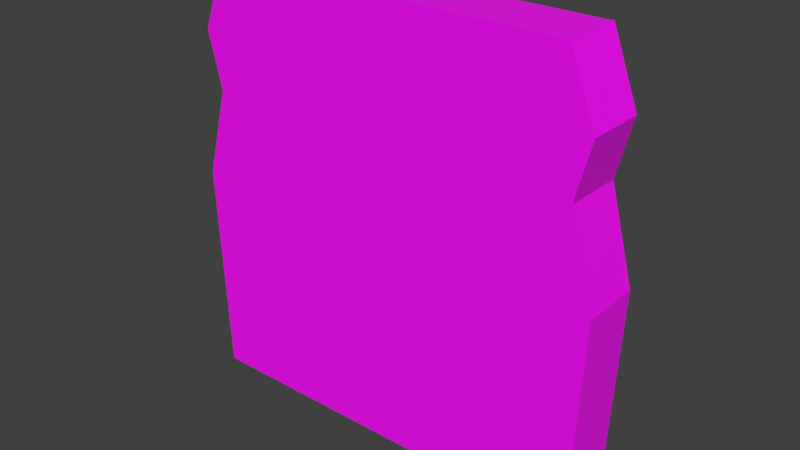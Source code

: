 # Source: bread-min.blend  (saved by Blender 2.91.10; exported with 4.5.12 LTS)
import bpy
from mathutils import Matrix  # noqa: F401  (used for matrix-valued properties, if any)

bpy.ops.wm.read_factory_settings(use_empty=True)
scene = bpy.context.scene
scene.name = 'Scene'

# ---- collections
col_collection_1 = bpy.data.collections.new('Collection 1'); scene.collection.children.link(col_collection_1)

# ---- images (referenced by path relative to the original .blend; pixels are not part of the script)
import os
ASSET_DIR = os.environ.get("B2B_ASSET_DIR", "")  # directory of the original .blend (textures are referenced by path, not embedded)
HERE = os.path.dirname(os.path.abspath(__file__))  # packed textures are extracted next to this script under _unpacked/

def load_image(name, relpath, width, height, colorspace="sRGB"):
    """Load a texture the original file referenced (path relative to the .blend, or extracted next to this script)."""
    p = next((c for c in (os.path.join(HERE, relpath), os.path.join(ASSET_DIR, relpath)) if relpath and os.path.exists(c)), "")
    if p:
        img = bpy.data.images.load(p, check_existing=True)
        img.name = name
    else:  # same state as the original file: an image datablock whose file is absent (Cycles renders it pink)
        img = bpy.data.images.new(name, width, height)
        img.source = "FILE"
        img.filepath = "//" + (relpath or name)
    img.colorspace_settings.name = colorspace
    return img
img_breadtexture_png = load_image('breadTexture.png', 'breadTexture.png', 1024, 1024, 'sRGB')

# ---- materials (node trees are filled in below, after node groups)
mat_material = bpy.data.materials.new('Material')

# ---- material node trees
mat_material.use_nodes = True; mat_material.node_tree.nodes.clear()
_N = mat_material.node_tree.nodes; _L = mat_material.node_tree.links
n0 = _N.new('ShaderNodeBsdfPrincipled'); n0.name = 'Principled BSDF'; n0.location = (10, 300)
n0.distribution = 'GGX'
n0.subsurface_method = 'BURLEY'
n0.inputs[3].default_value = 1.45
n0.inputs[27].default_value = (0.0, 0.0, 0.0, 1.0)
n0.inputs[28].default_value = 1.0
n1 = _N.new('ShaderNodeOutputMaterial'); n1.name = 'Material Output'; n1.location = (300, 300)
n2 = _N.new('ShaderNodeTexImage'); n2.name = 'Image Texture'; n2.location = (-280, 260)
n2.image = img_breadtexture_png
n2.interpolation = 'Closest'
_L.new(n0.outputs[0], n1.inputs[0])
_L.new(n2.outputs[0], n0.inputs[0])
n1.is_active_output = True

# ---- world
world_world = bpy.data.worlds.new('World'); scene.world = world_world
world_world.color = (0.05088, 0.05088, 0.05088)
world_world.use_sun_shadow = False
world_world.sun_shadow_jitter_overblur = 0.0
world_world.cycles.sampling_method = 'MANUAL'

# ---- meshes
me_cube = bpy.data.meshes.new('Cube')
me_cube.from_pydata([(-0.8215, -0.1195, -0.8596), (-0.7173, -0.1195, 0.8596), (-0.8215, 0.1195, -0.8596), (-0.7173, 0.1195, 0.8596), (0.8215, -0.1195, -0.8596), (0.7173, -0.1195, 0.8596), (0.8215, 0.1195, -0.8596), (0.7173, 0.1195, 0.8596), (-0.8596, -0.1195, 0.0), (-0.8596, 0.1195, 0.0), (0.0, 0.1195, -0.8596), (0.0, 0.1195, 0.8596), (0.8596, 0.1195, 0.0), (0.8596, -0.1195, 0.0), (0.0, -0.1195, -0.8596), (0.0, -0.1195, 0.8596), (0.0, -0.1195, 0.0), (0.8197, 0.1195, 0.5903), (0.0, 0.1195, 0.0), (-0.8197, -0.1195, 0.5903), (-0.8197, -0.1195, 0.5903), (-0.8197, 0.1195, 0.5903), (0.8197, 0.1195, 0.5903), (0.8197, -0.1195, 0.5903), (0.0, -0.1195, 0.5903), (0.0, -0.1195, 0.5903), (0.0, 0.1195, 0.5903), (0.8197, -0.1195, 0.5903), (-0.7624, 0.1195, 0.3626), (0.7624, 0.1195, 0.3626), (0.7624, -0.1195, 0.3626), (0.0, -0.1195, 0.3626), (0.0, 0.1195, 0.5903), (0.0, 0.1195, 0.3626), (-0.8197, 0.1195, 0.5903), (-0.7624, -0.1195, 0.3626)], [], [(22, 23, 30, 29), (32, 11, 7, 17), (19, 1, 3, 34), (25, 15, 1, 19), (6, 12, 13, 4), (2, 10, 14, 0), (11, 3, 1, 15), (10, 6, 4, 14), (14, 16, 8, 0), (4, 13, 16, 14), (27, 5, 15, 25), (12, 29, 30, 13), (10, 18, 12, 6), (2, 9, 18, 10), (34, 3, 11, 32), (8, 35, 28, 9), (28, 21, 26, 33), (20, 21, 28, 35), (30, 23, 24, 31), (31, 24, 20, 35), (33, 26, 22, 29), (17, 7, 5, 27), (18, 33, 29, 12), (0, 8, 9, 2), (16, 31, 35, 8), (13, 30, 31, 16), (9, 28, 33, 18), (7, 11, 15, 5)])
_uv = me_cube.uv_layers.new(name='UVMap')
_uv.uv.foreach_set('vector', [0.1421, 0.9411, 0.2132, 0.9411, 0.2132, 0.875, 0.1421, 0.875, 0.9426, 0.2438, 0.8625, 0.2438, 0.8625, 0.4571, 0.9426, 0.4876, 0.2842, 0.5113, 0.2842, 0.5937, 0.3553, 0.5937, 0.3553, 0.5113, 0.9426, 0.7314, 0.8625, 0.7314, 0.8625, 0.9447, 0.9426, 0.9752, 0.1421, 0.5113, 0.1421, 0.7651, 0.2132, 0.7651, 0.2132, 0.5113, 2.235e-08, 0.5113, 7.451e-09, 0.7557, 0.07105, 0.7557, 0.07105, 0.5113, 0.2132, 0.7247, 0.2132, 0.938, 0.2842, 0.938, 0.2842, 0.7247, 7.451e-09, 0.7557, 0.0, 1.0, 0.07105, 1.0, 0.07105, 0.7557, 0.4312, 0.2557, 0.6869, 0.2557, 0.6869, 0.0, 0.4312, 0.01133, 0.4312, 0.5, 0.6869, 0.5113, 0.6869, 0.2557, 0.4312, 0.2557, 0.9426, 0.4876, 0.8625, 0.518, 0.8625, 0.7314, 0.9426, 0.7314, 0.1421, 0.7651, 0.1421, 0.875, 0.2132, 0.875, 0.2132, 0.7651, 0.0, 0.2557, 0.2557, 0.2557, 0.2557, 0.0, 5.96e-08, 0.01133, 0.0, 0.5, 0.2557, 0.5113, 0.2557, 0.2557, 0.0, 0.2557, 0.9426, 0.0, 0.8625, 0.03045, 0.8625, 0.2438, 0.9426, 0.2438, 0.07105, 0.7651, 0.07105, 0.875, 0.1421, 0.875, 0.1421, 0.7651, 0.3635, 0.4824, 0.4312, 0.4995, 0.4312, 0.2557, 0.3635, 0.2557, 0.07105, 0.9411, 0.1421, 0.9411, 0.1421, 0.875, 0.07105, 0.875, 0.7948, 0.4824, 0.8625, 0.4995, 0.8625, 0.2557, 0.7948, 0.2557, 0.7948, 0.2557, 0.8625, 0.2557, 0.8625, 0.01187, 0.7948, 0.02892, 0.3635, 0.2557, 0.4312, 0.2557, 0.4312, 0.01187, 0.3635, 0.02892, 0.3553, 0.5113, 0.3553, 0.5937, 0.4263, 0.5937, 0.4263, 0.5113, 0.2557, 0.2557, 0.3635, 0.2557, 0.3635, 0.02892, 0.2557, 0.0, 0.07105, 0.5113, 0.07105, 0.7651, 0.1421, 0.7651, 0.1421, 0.5113, 0.6869, 0.2557, 0.7948, 0.2557, 0.7948, 0.02892, 0.6869, 0.0, 0.6869, 0.5113, 0.7948, 0.4824, 0.7948, 0.2557, 0.6869, 0.2557, 0.2557, 0.5113, 0.3635, 0.4824, 0.3635, 0.2557, 0.2557, 0.2557, 0.2132, 0.5113, 0.2132, 0.7247, 0.2842, 0.7247, 0.2842, 0.5113])
me_cube.materials.append(mat_material)
me_cube.use_remesh_fix_poles = True
me_cube.use_remesh_preserve_attributes = False
me_cube.use_mirror_vertex_groups = False
me_cube.update()

# ---- objects
ob_cube = bpy.data.objects.new('Cube', me_cube)

# ---- transforms, parenting, visibility, modifiers, constraints
ob_cube.location = (0.0, 0.0, 0.0)
ob_cube.lineart.crease_threshold = 0.0

# ---- collection membership
scene.collection.objects.link(ob_cube)

# ---- scene / render settings (as saved in the file)
scene.frame_start = 1; scene.frame_end = 250; scene.frame_set(39)
scene.render.engine = 'CYCLES'
scene.render.resolution_percentage = 50
scene.render.dither_intensity = 0.0
scene.cycles.use_denoising = False
scene.cycles.samples = 128
scene.cycles.sampling_pattern = 'TABULATED_SOBOL'
scene.cycles.use_adaptive_sampling = False
scene.cycles.use_light_tree = False
scene.cycles.blur_glossy = 0.0
scene.cycles.sample_clamp_indirect = 0.0
scene.view_settings.view_transform = 'Standard'
bpy.context.view_layer.update()

# ---- added for rendering (the .blend has no active camera and no usable light): camera, sun
cam_auto = bpy.data.cameras.new('AutoCamera')
cam_auto.lens = 50.0
cam_auto.sensor_width = 36.0
cam_auto.clip_end = 1000.0
ob_auto_camera = bpy.data.objects.new('AutoCamera', cam_auto)
scene.collection.objects.link(ob_auto_camera)
ob_auto_camera.location = (2.26041, -2.71249, 1.80832)
ob_auto_camera.rotation_euler = (1.09748, -7.21219e-08, 0.694738)
scene.camera = ob_auto_camera
light_auto_sun = bpy.data.lights.new('AutoSun', 'SUN')
light_auto_sun.energy = 3.0
light_auto_sun.angle = 0.0523599
ob_auto_sun = bpy.data.objects.new('AutoSun', light_auto_sun)
scene.collection.objects.link(ob_auto_sun)
ob_auto_sun.rotation_euler = (0.872665, 0.174533, 0.523599)
bpy.context.view_layer.update()
